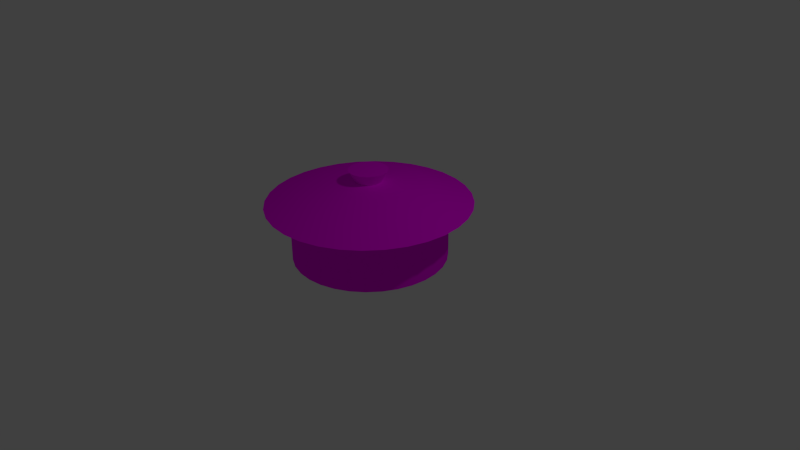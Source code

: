 # Source: ph-pot.blend  (saved by Blender 2.72.0; exported with 4.5.12 LTS)
import bpy
from mathutils import Matrix  # noqa: F401  (used for matrix-valued properties, if any)

bpy.ops.wm.read_factory_settings(use_empty=True)
scene = bpy.context.scene
scene.name = 'Scene'

# ---- collections
col_collection_1 = bpy.data.collections.new('Collection 1'); scene.collection.children.link(col_collection_1)

# ---- images (referenced by path relative to the original .blend; pixels are not part of the script)
import os
ASSET_DIR = os.environ.get("B2B_ASSET_DIR", "")  # directory of the original .blend (textures are referenced by path, not embedded)
HERE = os.path.dirname(os.path.abspath(__file__))  # packed textures are extracted next to this script under _unpacked/

def load_image(name, relpath, width, height, colorspace="sRGB"):
    """Load a texture the original file referenced (path relative to the .blend, or extracted next to this script)."""
    p = next((c for c in (os.path.join(HERE, relpath), os.path.join(ASSET_DIR, relpath)) if relpath and os.path.exists(c)), "")
    if p:
        img = bpy.data.images.load(p, check_existing=True)
        img.name = name
    else:  # same state as the original file: an image datablock whose file is absent (Cycles renders it pink)
        img = bpy.data.images.new(name, width, height)
        img.source = "FILE"
        img.filepath = "//" + (relpath or name)
    img.colorspace_settings.name = colorspace
    return img
img_aluminium_texture_01_jpg = load_image('aluminium_texture_01.jpg', 'aluminium_texture_01.jpg', 1024, 1024, 'sRGB')

# ---- materials (node trees are filled in below, after node groups)
mat_aluminium_material = bpy.data.materials.new('aluminium_material')
mat_aluminium_material.alpha_threshold = 0.0
mat_aluminium_material.roughness = 0.5

# ---- material node trees
mat_aluminium_material.use_nodes = True; mat_aluminium_material.node_tree.nodes.clear()
_N = mat_aluminium_material.node_tree.nodes; _L = mat_aluminium_material.node_tree.links
n0 = _N.new('ShaderNodeOutputMaterial'); n0.name = 'Material Output'; n0.location = (300, 300)
n1 = _N.new('ShaderNodeBsdfDiffuse'); n1.name = 'Diffuse BSDF'; n1.location = (10, 300)
n2 = _N.new('ShaderNodeTexImage'); n2.name = 'Image Texture'; n2.location = (-180, 300)
n2.width = 140
n2.image = img_aluminium_texture_01_jpg
_L.new(n1.outputs[0], n0.inputs[0])
_L.new(n2.outputs[0], n1.inputs[0])
n0.is_active_output = True

# ---- world
world_world = bpy.data.worlds.new('World'); scene.world = world_world
world_world.color = (0.05088, 0.05088, 0.05088)
world_world.use_sun_shadow = False
world_world.sun_shadow_jitter_overblur = 0.0
world_world.cycles.sampling_method = 'MANUAL'
world_world.cycles.sample_map_resolution = 256

# ---- cameras
cam_camera = bpy.data.cameras.new('Camera')
cam_camera.clip_end = 100.0
cam_camera.lens = 35.0
cam_camera.sensor_width = 32.0
cam_camera.sensor_height = 18.0
cam_camera.ortho_scale = 7.314
cam_camera.dof.focus_distance = 0.0

# ---- lights
light_lamp = bpy.data.lights.new('Lamp', 'POINT')
light_lamp.transmission_factor = 0.0
light_lamp.cutoff_distance = 30.0
light_lamp.energy = 100.0
light_lamp.shadow_buffer_clip_start = 1.001
light_lamp.shadow_soft_size = 0.1
light_lamp.shadow_maximum_resolution = 0.006
light_lamp.use_absolute_resolution = True
light_lamp.cycles.use_multiple_importance_sampling = False

# ---- meshes
me_circle_001 = bpy.data.meshes.new('Circle.001')
me_circle_001.from_pydata([(1.151e-07, -2.763e-07, 0.0), (1.151e-07, 1.0, 0.0), (-0.1951, 0.9808, 0.0), (-0.3827, 0.9239, 0.0), (-0.5556, 0.8315, 0.0), (-0.7071, 0.7071, 0.0), (-0.8315, 0.5556, 0.0), (-0.9239, 0.3827, 0.0), (-0.9808, 0.1951, 0.0), (-1.0, -2.009e-07, 0.0), (-0.9808, -0.1951, 0.0), (-0.9239, -0.3827, 0.0), (-0.8315, -0.5556, 0.0), (-0.7071, -0.7071, 0.0), (-0.5556, -0.8315, 0.0), (-0.3827, -0.9239, 0.0), (-0.1951, -0.9808, 0.0), (4.41e-07, -1.0, 0.0), (0.1951, -0.9808, 0.0), (0.3827, -0.9239, 0.0), (0.5556, -0.8315, 0.0), (0.7071, -0.7071, 0.0), (0.8315, -0.5556, 0.0), (0.9239, -0.3827, 0.0), (0.9808, -0.1951, 0.0), (1.0, 6.893e-07, 0.0), (0.9808, 0.1951, 0.0), (0.9239, 0.3827, 0.0), (0.8315, 0.5556, 0.0), (0.7071, 0.7071, 0.0), (0.5556, 0.8315, 0.0), (0.3827, 0.9239, 0.0), (0.1951, 0.9808, 0.0), (7.059e-08, -3.527e-08, 1.184), (1.151e-07, 1.0, 0.73), (-0.1951, 0.9808, 0.73), (-0.3827, 0.9239, 0.73), (-0.5556, 0.8315, 0.73), (-0.7071, 0.7071, 0.73), (-0.8315, 0.5556, 0.73), (-0.9239, 0.3827, 0.73), (-0.9808, 0.1951, 0.73), (-1.0, -2.009e-07, 0.73), (-0.9808, -0.1951, 0.73), (-0.9239, -0.3827, 0.73), (-0.8315, -0.5556, 0.73), (-0.7071, -0.7071, 0.73), (-0.5556, -0.8315, 0.73), (-0.3827, -0.9239, 0.73), (-0.1951, -0.9808, 0.73), (4.41e-07, -1.0, 0.73), (0.1951, -0.9808, 0.73), (0.3827, -0.9239, 0.73), (0.5556, -0.8315, 0.73), (0.7071, -0.7071, 0.73), (0.8315, -0.5556, 0.73), (0.9239, -0.3827, 0.73), (0.9808, -0.1951, 0.73), (1.0, 6.893e-07, 0.73), (0.9808, 0.1951, 0.73), (0.9239, 0.3827, 0.73), (0.8315, 0.5556, 0.73), (0.7071, 0.7071, 0.73), (0.5556, 0.8315, 0.73), (0.3827, 0.9239, 0.73), (0.1951, 0.9808, 0.73), (1.461e-07, 1.321, 0.73), (-0.2576, 1.295, 0.73), (-0.5054, 1.22, 0.73), (-0.7337, 1.098, 0.73), (-0.9338, 0.9338, 0.73), (-1.098, 0.7337, 0.73), (-1.22, 0.5054, 0.73), (-1.295, 0.2576, 0.73), (-1.321, -2.681e-07, 0.73), (-1.295, -0.2576, 0.73), (-1.22, -0.5054, 0.73), (-1.098, -0.7337, 0.73), (-0.9338, -0.9338, 0.73), (-0.7337, -1.098, 0.73), (-0.5054, -1.22, 0.73), (-0.2576, -1.295, 0.73), (5.764e-07, -1.321, 0.73), (0.2576, -1.295, 0.73), (0.5054, -1.22, 0.73), (0.7337, -1.098, 0.73), (0.9338, -0.9338, 0.73), (1.098, -0.7337, 0.73), (1.22, -0.5054, 0.73), (1.295, -0.2576, 0.73), (1.321, 9.073e-07, 0.73), (1.295, 0.2576, 0.73), (1.22, 0.5054, 0.73), (1.098, 0.7337, 0.73), (0.9338, 0.9338, 0.73), (0.7337, 1.098, 0.73), (0.5054, 1.22, 0.73), (0.2576, 1.295, 0.73), (1.114e-07, 0.802, 0.9077), (-0.1565, 0.7866, 0.9077), (-0.3069, 0.7409, 0.9077), (-0.4456, 0.6668, 0.9077), (-0.5671, 0.5671, 0.9077), (-0.6668, 0.4456, 0.9077), (-0.7409, 0.3069, 0.9077), (-0.7866, 0.1565, 0.9077), (-0.802, -1.586e-07, 0.9077), (-0.7866, -0.1565, 0.9077), (-0.7409, -0.3069, 0.9077), (-0.6668, -0.4456, 0.9077), (-0.5671, -0.5671, 0.9077), (-0.4456, -0.6668, 0.9077), (-0.3069, -0.7409, 0.9077), (-0.1565, -0.7866, 0.9077), (3.728e-07, -0.802, 0.9077), (0.1565, -0.7866, 0.9077), (0.3069, -0.7409, 0.9077), (0.4456, -0.6668, 0.9077), (0.5671, -0.5671, 0.9077), (0.6668, -0.4456, 0.9077), (0.7409, -0.3069, 0.9077), (0.7866, -0.1565, 0.9077), (0.802, 5.553e-07, 0.9077), (0.7866, 0.1565, 0.9077), (0.7409, 0.3069, 0.9077), (0.6668, 0.4456, 0.9077), (0.5671, 0.5671, 0.9077), (0.4456, 0.6668, 0.9077), (0.3069, 0.7409, 0.9077), (0.1565, 0.7866, 0.9077), (6.971e-08, 0.1674, 1.014), (-0.03267, 0.1642, 1.014), (-0.06408, 0.1547, 1.014), (-0.09303, 0.1392, 1.014), (-0.1184, 0.1184, 1.014), (-0.1392, 0.09303, 1.014), (-0.1547, 0.06408, 1.014), (-0.1642, 0.03267, 1.014), (-0.1674, -2.454e-08, 1.014), (-0.1642, -0.03267, 1.014), (-0.1547, -0.06408, 1.014), (-0.1392, -0.09303, 1.014), (-0.1184, -0.1184, 1.014), (-0.09303, -0.1392, 1.014), (-0.06408, -0.1547, 1.014), (-0.03267, -0.1642, 1.014), (1.243e-07, -0.1674, 1.014), (0.03267, -0.1642, 1.014), (0.06408, -0.1547, 1.014), (0.09303, -0.1392, 1.014), (0.1184, -0.1184, 1.014), (0.1392, -0.09303, 1.014), (0.1547, -0.06408, 1.014), (0.1642, -0.03267, 1.014), (0.1674, 1.245e-07, 1.014), (0.1642, 0.03267, 1.014), (0.1547, 0.06408, 1.014), (0.1392, 0.09303, 1.014), (0.1184, 0.1184, 1.014), (0.09303, 0.1392, 1.014), (0.06408, 0.1547, 1.014), (0.03267, 0.1642, 1.014), (2.028e-08, 0.2518, 1.163), (-0.04912, 0.2469, 1.163), (-0.09635, 0.2326, 1.163), (-0.1399, 0.2093, 1.163), (-0.178, 0.178, 1.163), (-0.2093, 0.1399, 1.163), (-0.2326, 0.09635, 1.163), (-0.2469, 0.04912, 1.163), (-0.2518, -5.272e-08, 1.163), (-0.2469, -0.04912, 1.163), (-0.2326, -0.09635, 1.163), (-0.2093, -0.1399, 1.163), (-0.178, -0.178, 1.163), (-0.1399, -0.2093, 1.163), (-0.09635, -0.2326, 1.163), (-0.04912, -0.2469, 1.163), (1.605e-07, -0.2518, 1.163), (0.04912, -0.2469, 1.163), (0.09635, -0.2326, 1.163), (0.1399, -0.2093, 1.163), (0.178, -0.178, 1.163), (0.2093, -0.1399, 1.163), (0.2326, -0.09635, 1.163), (0.2469, -0.04912, 1.163), (0.2518, 1.69e-07, 1.163), (0.2469, 0.04912, 1.163), (0.2326, 0.09635, 1.163), (0.2093, 0.1399, 1.163), (0.178, 0.178, 1.163), (0.1399, 0.2093, 1.163), (0.09635, 0.2326, 1.163), (0.04912, 0.2469, 1.163), (-0.1951, 0.9808, 0.0), (1.151e-07, 1.0, 0.0), (-0.3827, 0.9239, 0.0), (-0.5556, 0.8315, 0.0), (-0.7071, 0.7071, 0.0), (-0.8315, 0.5556, 0.0), (-0.9239, 0.3827, 0.0), (-0.9808, 0.1951, 0.0), (-1.0, -2.009e-07, 0.0), (-0.9808, -0.1951, 0.0), (-0.9239, -0.3827, 0.0), (-0.8315, -0.5556, 0.0), (-0.7071, -0.7071, 0.0), (-0.5556, -0.8315, 0.0), (-0.3827, -0.9239, 0.0), (-0.1951, -0.9808, 0.0), (4.41e-07, -1.0, 0.0), (0.1951, -0.9808, 0.0), (0.3827, -0.9239, 0.0), (0.5556, -0.8315, 0.0), (0.7071, -0.7071, 0.0), (0.8315, -0.5556, 0.0), (0.9239, -0.3827, 0.0), (0.9808, -0.1951, 0.0), (1.0, 6.893e-07, 0.0), (0.9808, 0.1951, 0.0), (0.9239, 0.3827, 0.0), (0.8315, 0.5556, 0.0), (0.7071, 0.7071, 0.0), (0.5556, 0.8315, 0.0), (0.3827, 0.9239, 0.0), (0.1951, 0.9808, 0.0), (-0.1951, 0.9808, 0.73), (1.151e-07, 1.0, 0.73), (-0.3827, 0.9239, 0.73), (-0.5556, 0.8315, 0.73), (-0.7071, 0.7071, 0.73), (-0.8315, 0.5556, 0.73), (-0.9239, 0.3827, 0.73), (-0.9808, 0.1951, 0.73), (-1.0, -2.009e-07, 0.73), (-0.9808, -0.1951, 0.73), (-0.9239, -0.3827, 0.73), (-0.8315, -0.5556, 0.73), (-0.7071, -0.7071, 0.73), (-0.5556, -0.8315, 0.73), (-0.3827, -0.9239, 0.73), (-0.1951, -0.9808, 0.73), (4.41e-07, -1.0, 0.73), (0.1951, -0.9808, 0.73), (0.3827, -0.9239, 0.73), (0.5556, -0.8315, 0.73), (0.7071, -0.7071, 0.73), (0.8315, -0.5556, 0.73), (0.9239, -0.3827, 0.73), (0.9808, -0.1951, 0.73), (1.0, 6.893e-07, 0.73), (0.9808, 0.1951, 0.73), (0.9239, 0.3827, 0.73), (0.8315, 0.5556, 0.73), (0.7071, 0.7071, 0.73), (0.5556, 0.8315, 0.73), (0.3827, 0.9239, 0.73), (0.1951, 0.9808, 0.73), (-0.2576, 1.295, 0.73), (1.461e-07, 1.321, 0.73), (-0.5054, 1.22, 0.73), (-0.7337, 1.098, 0.73), (-0.9338, 0.9338, 0.73), (-1.098, 0.7337, 0.73), (-1.22, 0.5054, 0.73), (-1.295, 0.2576, 0.73), (-1.321, -2.681e-07, 0.73), (-1.295, -0.2576, 0.73), (-1.22, -0.5054, 0.73), (-1.098, -0.7337, 0.73), (-0.9338, -0.9338, 0.73), (-0.7337, -1.098, 0.73), (-0.5054, -1.22, 0.73), (-0.2576, -1.295, 0.73), (5.764e-07, -1.321, 0.73), (0.2576, -1.295, 0.73), (0.5054, -1.22, 0.73), (0.7337, -1.098, 0.73), (0.9338, -0.9338, 0.73), (1.098, -0.7337, 0.73), (1.22, -0.5054, 0.73), (1.295, -0.2576, 0.73), (1.321, 9.073e-07, 0.73), (1.295, 0.2576, 0.73), (1.22, 0.5054, 0.73), (1.098, 0.7337, 0.73), (0.9338, 0.9338, 0.73), (0.7337, 1.098, 0.73), (0.5054, 1.22, 0.73), (0.2576, 1.295, 0.73), (-0.03267, 0.1642, 1.014), (6.971e-08, 0.1674, 1.014), (-0.06408, 0.1547, 1.014), (-0.09303, 0.1392, 1.014), (-0.1184, 0.1184, 1.014), (-0.1392, 0.09303, 1.014), (-0.1547, 0.06408, 1.014), (-0.1642, 0.03267, 1.014), (-0.1674, -2.454e-08, 1.014), (-0.1642, -0.03267, 1.014), (-0.1547, -0.06408, 1.014), (-0.1392, -0.09303, 1.014), (-0.1184, -0.1184, 1.014), (-0.09303, -0.1392, 1.014), (-0.06408, -0.1547, 1.014), (-0.03267, -0.1642, 1.014), (1.243e-07, -0.1674, 1.014), (0.03267, -0.1642, 1.014), (0.06408, -0.1547, 1.014), (0.09303, -0.1392, 1.014), (0.1184, -0.1184, 1.014), (0.1392, -0.09303, 1.014), (0.1547, -0.06408, 1.014), (0.1642, -0.03267, 1.014), (0.1674, 1.245e-07, 1.014), (0.1642, 0.03267, 1.014), (0.1547, 0.06408, 1.014), (0.1392, 0.09303, 1.014), (0.1184, 0.1184, 1.014), (0.09303, 0.1392, 1.014), (0.06408, 0.1547, 1.014), (0.03267, 0.1642, 1.014), (-0.04912, 0.2469, 1.163), (2.028e-08, 0.2518, 1.163), (-0.09635, 0.2326, 1.163), (-0.1399, 0.2093, 1.163), (-0.178, 0.178, 1.163), (-0.2093, 0.1399, 1.163), (-0.2326, 0.09635, 1.163), (-0.2469, 0.04912, 1.163), (-0.2518, -5.272e-08, 1.163), (-0.2469, -0.04912, 1.163), (-0.2326, -0.09635, 1.163), (-0.2093, -0.1399, 1.163), (-0.178, -0.178, 1.163), (-0.1399, -0.2093, 1.163), (-0.09635, -0.2326, 1.163), (-0.04912, -0.2469, 1.163), (1.605e-07, -0.2518, 1.163), (0.04912, -0.2469, 1.163), (0.09635, -0.2326, 1.163), (0.1399, -0.2093, 1.163), (0.178, -0.178, 1.163), (0.2093, -0.1399, 1.163), (0.2326, -0.09635, 1.163), (0.2469, -0.04912, 1.163), (0.2518, 1.69e-07, 1.163), (0.2469, 0.04912, 1.163), (0.2326, 0.09635, 1.163), (0.2093, 0.1399, 1.163), (0.178, 0.178, 1.163), (0.1399, 0.2093, 1.163), (0.09635, 0.2326, 1.163), (0.04912, 0.2469, 1.163)], [], [(0, 2, 1), (0, 3, 2), (0, 4, 3), (0, 5, 4), (0, 6, 5), (0, 7, 6), (0, 8, 7), (0, 9, 8), (0, 10, 9), (0, 11, 10), (0, 12, 11), (0, 13, 12), (0, 14, 13), (0, 15, 14), (0, 16, 15), (0, 17, 16), (0, 18, 17), (0, 19, 18), (0, 20, 19), (0, 21, 20), (0, 22, 21), (0, 23, 22), (0, 24, 23), (0, 25, 24), (0, 26, 25), (0, 27, 26), (0, 28, 27), (0, 29, 28), (0, 30, 29), (0, 31, 30), (0, 32, 31), (0, 1, 32), (49, 50, 82, 81), (38, 39, 71, 70), (60, 61, 93, 92), (39, 40, 72, 71), (34, 35, 67, 66), (50, 51, 83, 82), (61, 62, 94, 93), (40, 41, 73, 72), (51, 52, 84, 83), (62, 63, 95, 94), (41, 42, 74, 73), (52, 53, 85, 84), (63, 64, 96, 95), (42, 43, 75, 74), (53, 54, 86, 85), (64, 65, 97, 96), (43, 44, 76, 75), (54, 55, 87, 86), (65, 34, 66, 97), (44, 45, 77, 76), (55, 56, 88, 87), (45, 46, 78, 77), (56, 57, 89, 88), (46, 47, 79, 78), (35, 36, 68, 67), (57, 58, 90, 89), (47, 48, 80, 79), (36, 37, 69, 68), (58, 59, 91, 90), (48, 49, 81, 80), (37, 38, 70, 69), (59, 60, 92, 91), (218, 219, 251, 250), (196, 197, 229, 228), (207, 208, 240, 239), (217, 218, 250, 249), (194, 196, 228, 226), (206, 207, 239, 238), (216, 217, 249, 248), (205, 206, 238, 237), (215, 216, 248, 247), (204, 205, 237, 236), (225, 195, 227, 257), (214, 215, 247, 246), (203, 204, 236, 235), (224, 225, 257, 256), (213, 214, 246, 245), (202, 203, 235, 234), (223, 224, 256, 255), (212, 213, 245, 244), (201, 202, 234, 233), (222, 223, 255, 254), (211, 212, 244, 243), (200, 201, 233, 232), (221, 222, 254, 253), (210, 211, 243, 242), (195, 194, 226, 227), (199, 200, 232, 231), (220, 221, 253, 252), (198, 199, 231, 230), (209, 210, 242, 241), (219, 220, 252, 251), (197, 198, 230, 229), (208, 209, 241, 240), (269, 270, 110, 109), (280, 281, 121, 120), (270, 271, 111, 110), (258, 260, 100, 99), (281, 282, 122, 121), (271, 272, 112, 111), (260, 261, 101, 100), (282, 283, 123, 122), (272, 273, 113, 112), (261, 262, 102, 101), (283, 284, 124, 123), (273, 274, 114, 113), (262, 263, 103, 102), (284, 285, 125, 124), (263, 264, 104, 103), (259, 258, 99, 98), (274, 275, 115, 114), (285, 286, 126, 125), (264, 265, 105, 104), (275, 276, 116, 115), (286, 287, 127, 126), (265, 266, 106, 105), (276, 277, 117, 116), (287, 288, 128, 127), (266, 267, 107, 106), (277, 278, 118, 117), (288, 289, 129, 128), (267, 268, 108, 107), (278, 279, 119, 118), (289, 259, 98, 129), (268, 269, 109, 108), (279, 280, 120, 119), (110, 111, 143, 142), (99, 100, 132, 131), (121, 122, 154, 153), (111, 112, 144, 143), (100, 101, 133, 132), (122, 123, 155, 154), (112, 113, 145, 144), (101, 102, 134, 133), (123, 124, 156, 155), (113, 114, 146, 145), (102, 103, 135, 134), (124, 125, 157, 156), (103, 104, 136, 135), (98, 99, 131, 130), (114, 115, 147, 146), (125, 126, 158, 157), (104, 105, 137, 136), (115, 116, 148, 147), (126, 127, 159, 158), (105, 106, 138, 137), (116, 117, 149, 148), (127, 128, 160, 159), (106, 107, 139, 138), (117, 118, 150, 149), (128, 129, 161, 160), (107, 108, 140, 139), (118, 119, 151, 150), (129, 98, 130, 161), (108, 109, 141, 140), (119, 120, 152, 151), (109, 110, 142, 141), (120, 121, 153, 152), (303, 304, 176, 175), (292, 293, 165, 164), (314, 315, 187, 186), (304, 305, 177, 176), (293, 294, 166, 165), (315, 316, 188, 187), (305, 306, 178, 177), (294, 295, 167, 166), (316, 317, 189, 188), (295, 296, 168, 167), (291, 290, 163, 162), (306, 307, 179, 178), (317, 318, 190, 189), (296, 297, 169, 168), (307, 308, 180, 179), (318, 319, 191, 190), (297, 298, 170, 169), (308, 309, 181, 180), (319, 320, 192, 191), (298, 299, 171, 170), (309, 310, 182, 181), (320, 321, 193, 192), (299, 300, 172, 171), (310, 311, 183, 182), (321, 291, 162, 193), (300, 301, 173, 172), (311, 312, 184, 183), (301, 302, 174, 173), (312, 313, 185, 184), (302, 303, 175, 174), (290, 292, 164, 163), (313, 314, 186, 185), (33, 323, 322), (33, 322, 324), (33, 324, 325), (33, 325, 326), (33, 326, 327), (33, 327, 328), (33, 328, 329), (33, 329, 330), (33, 330, 331), (33, 331, 332), (33, 332, 333), (33, 333, 334), (33, 334, 335), (33, 335, 336), (33, 336, 337), (33, 337, 338), (33, 338, 339), (33, 339, 340), (33, 340, 341), (33, 341, 342), (33, 342, 343), (33, 343, 344), (33, 344, 345), (33, 345, 346), (33, 346, 347), (33, 347, 348), (33, 348, 349), (33, 349, 350), (33, 350, 351), (33, 351, 352), (33, 352, 353), (33, 353, 323)])
me_circle_001.polygons.foreach_set('use_smooth', [True] * 224)
_uv = me_circle_001.uv_layers.new(name='UVMap')
_uv.uv.foreach_set('vector', [0.7127, 0.1717, 0.7296, 0.0001992, 0.7627, 0.006789, 0.7127, 0.1717, 0.6958, 0.0001992, 0.7296, 0.0001992, 0.7127, 0.1717, 0.6627, 0.00679, 0.6958, 0.0001992, 0.7127, 0.1717, 0.6314, 0.01972, 0.6627, 0.00679, 0.7127, 0.1717, 0.6034, 0.03848, 0.6314, 0.01972, 0.7127, 0.1717, 0.5795, 0.06237, 0.6034, 0.03848, 0.7127, 0.1717, 0.5607, 0.09046, 0.5795, 0.06237, 0.7127, 0.1717, 0.5478, 0.1217, 0.5607, 0.09046, 0.7127, 0.1717, 0.5412, 0.1548, 0.5478, 0.1217, 0.7127, 0.1717, 0.5412, 0.1886, 0.5412, 0.1548, 0.7127, 0.1717, 0.5478, 0.2217, 0.5412, 0.1886, 0.7127, 0.1717, 0.5607, 0.2529, 0.5478, 0.2217, 0.7127, 0.1717, 0.5795, 0.281, 0.5607, 0.2529, 0.7127, 0.1717, 0.6034, 0.3049, 0.5795, 0.281, 0.7127, 0.1717, 0.6314, 0.3237, 0.6034, 0.3049, 0.7127, 0.1717, 0.6627, 0.3366, 0.6314, 0.3237, 0.7127, 0.1717, 0.6958, 0.3432, 0.6627, 0.3366, 0.7127, 0.1717, 0.7296, 0.3432, 0.6958, 0.3432, 0.7127, 0.1717, 0.7627, 0.3366, 0.7296, 0.3432, 0.7127, 0.1717, 0.7939, 0.3237, 0.7627, 0.3366, 0.7127, 0.1717, 0.822, 0.3049, 0.7939, 0.3237, 0.7127, 0.1717, 0.8459, 0.281, 0.822, 0.3049, 0.7127, 0.1717, 0.8646, 0.2529, 0.8459, 0.281, 0.7127, 0.1717, 0.8776, 0.2217, 0.8646, 0.2529, 0.7127, 0.1717, 0.8842, 0.1886, 0.8776, 0.2217, 0.7127, 0.1717, 0.8842, 0.1548, 0.8842, 0.1886, 0.7127, 0.1717, 0.8776, 0.1217, 0.8842, 0.1548, 0.7127, 0.1717, 0.8646, 0.09046, 0.8776, 0.1217, 0.7127, 0.1717, 0.8459, 0.06237, 0.8646, 0.09046, 0.7127, 0.1717, 0.822, 0.03848, 0.8459, 0.06237, 0.7127, 0.1717, 0.7939, 0.01972, 0.822, 0.03848, 0.7127, 0.1717, 0.7627, 0.006789, 0.7939, 0.01972, 0.5562, 0.8735, 0.5801, 0.8974, 0.5451, 0.9401, 0.5135, 0.9085, 0.6725, 0.5927, 0.6394, 0.5993, 0.6234, 0.5464, 0.6671, 0.5377, 0.8543, 0.8142, 0.8609, 0.7811, 0.9159, 0.7865, 0.9072, 0.8302, 0.6394, 0.5993, 0.6082, 0.6122, 0.5822, 0.5635, 0.6234, 0.5464, 0.7987, 0.631, 0.7707, 0.6122, 0.7967, 0.5635, 0.8338, 0.5883, 0.5801, 0.8974, 0.6082, 0.9161, 0.5822, 0.9649, 0.5451, 0.9401, 0.8609, 0.7811, 0.8609, 0.7473, 0.9159, 0.7419, 0.9159, 0.7865, 0.6082, 0.6122, 0.5801, 0.631, 0.5451, 0.5883, 0.5822, 0.5635, 0.6082, 0.9161, 0.6394, 0.9291, 0.6234, 0.9819, 0.5822, 0.9649, 0.8609, 0.7473, 0.8543, 0.7141, 0.9072, 0.6981, 0.9159, 0.7419, 0.5801, 0.631, 0.5562, 0.6548, 0.5135, 0.6198, 0.5451, 0.5883, 0.6394, 0.9291, 0.6725, 0.9357, 0.6671, 0.9906, 0.6234, 0.9819, 0.8543, 0.7141, 0.8414, 0.6829, 0.8901, 0.6569, 0.9072, 0.6981, 0.5562, 0.6548, 0.5375, 0.6829, 0.4887, 0.6569, 0.5135, 0.6198, 0.6725, 0.9357, 0.7063, 0.9357, 0.7117, 0.9906, 0.6671, 0.9906, 0.8414, 0.6829, 0.8226, 0.6548, 0.8653, 0.6198, 0.8901, 0.6569, 0.5375, 0.6829, 0.5245, 0.7141, 0.4717, 0.6981, 0.4887, 0.6569, 0.7063, 0.9357, 0.7394, 0.9291, 0.7555, 0.9819, 0.7117, 0.9906, 0.8226, 0.6548, 0.7987, 0.631, 0.8338, 0.5883, 0.8653, 0.6198, 0.5245, 0.7141, 0.5179, 0.7473, 0.463, 0.7419, 0.4717, 0.6981, 0.7394, 0.9291, 0.7707, 0.9161, 0.7967, 0.9649, 0.7555, 0.9819, 0.5179, 0.7473, 0.5179, 0.7811, 0.463, 0.7865, 0.463, 0.7419, 0.7707, 0.9161, 0.7987, 0.8974, 0.8338, 0.9401, 0.7967, 0.9649, 0.5179, 0.7811, 0.5245, 0.8142, 0.4717, 0.8302, 0.463, 0.7865, 0.7707, 0.6122, 0.7395, 0.5993, 0.7555, 0.5464, 0.7967, 0.5635, 0.7987, 0.8974, 0.8226, 0.8735, 0.8653, 0.9085, 0.8338, 0.9401, 0.5245, 0.8142, 0.5375, 0.8454, 0.4887, 0.8714, 0.4717, 0.8302, 0.7395, 0.5993, 0.7063, 0.5927, 0.7117, 0.5377, 0.7555, 0.5464, 0.8226, 0.8735, 0.8414, 0.8454, 0.8901, 0.8714, 0.8653, 0.9085, 0.5375, 0.8454, 0.5562, 0.8735, 0.5135, 0.9085, 0.4887, 0.8714, 0.7063, 0.5927, 0.6725, 0.5927, 0.6671, 0.5377, 0.7117, 0.5377, 0.8414, 0.8454, 0.8543, 0.8142, 0.9072, 0.8302, 0.8901, 0.8714, 0.5091, 0.3985, 0.4793, 0.4422, 0.3681, 0.3517, 0.3822, 0.3315, 0.06211, 0.4416, 0.03224, 0.3981, 0.1572, 0.3282, 0.1709, 0.3487, 0.2435, 0.0001992, 0.297, 0.0001992, 0.2844, 0.1447, 0.2593, 0.1444, 0.5298, 0.3497, 0.5091, 0.3985, 0.3822, 0.3315, 0.392, 0.3089, 0.09983, 0.4784, 0.06211, 0.4416, 0.1709, 0.3487, 0.1883, 0.366, 0.1911, 0.01064, 0.2435, 0.0001992, 0.2593, 0.1444, 0.2347, 0.1489, 0.5405, 0.2977, 0.5298, 0.3497, 0.392, 0.3089, 0.3972, 0.2847, 0.1418, 0.03112, 0.1911, 0.01064, 0.2347, 0.1489, 0.2115, 0.1581, 0.5408, 0.2445, 0.5405, 0.2977, 0.3972, 0.2847, 0.3975, 0.26, 0.09746, 0.06085, 0.1418, 0.03112, 0.2115, 0.1581, 0.1905, 0.1717, 0.1926, 0.5268, 0.1439, 0.5071, 0.209, 0.3796, 0.2321, 0.3888, 0.5306, 0.1923, 0.5408, 0.2445, 0.3975, 0.26, 0.3929, 0.2356, 0.05983, 0.09865, 0.09746, 0.06085, 0.1905, 0.1717, 0.1726, 0.189, 0.2441, 0.537, 0.1926, 0.5268, 0.2321, 0.3888, 0.2568, 0.3932, 0.5104, 0.143, 0.5306, 0.1923, 0.3929, 0.2356, 0.3836, 0.2125, 0.03038, 0.1431, 0.05983, 0.09865, 0.1726, 0.189, 0.1585, 0.2095, 0.2966, 0.5373, 0.2441, 0.537, 0.2568, 0.3932, 0.2818, 0.3943, 0.4808, 0.0986, 0.5104, 0.143, 0.3836, 0.2125, 0.37, 0.1917, 0.01024, 0.1923, 0.03038, 0.1431, 0.1585, 0.2095, 0.1487, 0.2323, 0.3483, 0.5276, 0.2966, 0.5373, 0.2818, 0.3943, 0.3063, 0.3904, 0.4431, 0.06082, 0.4808, 0.0986, 0.37, 0.1917, 0.3525, 0.1738, 0.0001992, 0.2445, 0.01024, 0.1923, 0.1487, 0.2323, 0.1436, 0.2565, 0.3973, 0.508, 0.3483, 0.5276, 0.3063, 0.3904, 0.3294, 0.3818, 0.3987, 0.03111, 0.4431, 0.06082, 0.3525, 0.1738, 0.3319, 0.1597, 0.1439, 0.5071, 0.09983, 0.4784, 0.1883, 0.366, 0.209, 0.3796, 0.0006211, 0.2976, 0.0001992, 0.2445, 0.1436, 0.2565, 0.1433, 0.2812, 0.4415, 0.4792, 0.3973, 0.508, 0.3294, 0.3818, 0.3503, 0.3687, 0.01146, 0.3494, 0.0006211, 0.2976, 0.1433, 0.2812, 0.1479, 0.3054, 0.3494, 0.01064, 0.3987, 0.03111, 0.3319, 0.1597, 0.3089, 0.1499, 0.4793, 0.4422, 0.4415, 0.4792, 0.3503, 0.3687, 0.3681, 0.3517, 0.03224, 0.3981, 0.01146, 0.3494, 0.1479, 0.3054, 0.1572, 0.3282, 0.297, 0.0001992, 0.3494, 0.01064, 0.3089, 0.1499, 0.2844, 0.1447, 0.02659, 0.6592, 0.0519, 0.6214, 0.1255, 0.6819, 0.1106, 0.7042, 0.4362, 0.6593, 0.4537, 0.7013, 0.3625, 0.729, 0.3522, 0.7042, 0.0519, 0.6214, 0.0841, 0.5892, 0.1445, 0.6629, 0.1255, 0.6819, 0.2086, 0.9998, 0.164, 0.9909, 0.1916, 0.8998, 0.218, 0.905, 0.4537, 0.7013, 0.4626, 0.746, 0.3677, 0.7553, 0.3625, 0.729, 0.0841, 0.5892, 0.122, 0.564, 0.1668, 0.648, 0.1445, 0.6629, 0.164, 0.9909, 0.1219, 0.9735, 0.1668, 0.8895, 0.1916, 0.8998, 0.4626, 0.746, 0.4625, 0.7915, 0.3677, 0.7822, 0.3677, 0.7553, 0.122, 0.564, 0.164, 0.5466, 0.1916, 0.6377, 0.1668, 0.648, 0.1219, 0.9735, 0.08407, 0.9482, 0.1445, 0.8746, 0.1668, 0.8895, 0.4625, 0.7915, 0.4536, 0.8362, 0.3625, 0.8085, 0.3677, 0.7822, 0.164, 0.5466, 0.2086, 0.5377, 0.2179, 0.6325, 0.1916, 0.6377, 0.08407, 0.9482, 0.05187, 0.9161, 0.1255, 0.8556, 0.1445, 0.8746, 0.4536, 0.8362, 0.4362, 0.8783, 0.3522, 0.8333, 0.3625, 0.8085, 0.05187, 0.9161, 0.02655, 0.8782, 0.1106, 0.8333, 0.1255, 0.8556, 0.2541, 0.9998, 0.2086, 0.9998, 0.218, 0.905, 0.2448, 0.905, 0.2086, 0.5377, 0.2542, 0.5377, 0.2448, 0.6325, 0.2179, 0.6325, 0.4362, 0.8783, 0.4109, 0.9161, 0.3373, 0.8556, 0.3522, 0.8333, 0.02655, 0.8782, 0.009104, 0.8362, 0.1003, 0.8085, 0.1106, 0.8333, 0.2542, 0.5377, 0.2988, 0.5466, 0.2711, 0.6377, 0.2448, 0.6325, 0.4109, 0.9161, 0.3787, 0.9483, 0.3183, 0.8746, 0.3373, 0.8556, 0.009104, 0.8362, 0.0001992, 0.7915, 0.09507, 0.7822, 0.1003, 0.8085, 0.2988, 0.5466, 0.3408, 0.564, 0.2959, 0.648, 0.2711, 0.6377, 0.3787, 0.9483, 0.3408, 0.9735, 0.296, 0.8895, 0.3183, 0.8746, 0.0001992, 0.7915, 0.000224, 0.7459, 0.09507, 0.7553, 0.09507, 0.7822, 0.3408, 0.564, 0.3787, 0.5892, 0.3183, 0.6629, 0.2959, 0.648, 0.3408, 0.9735, 0.2988, 0.9909, 0.2712, 0.8998, 0.296, 0.8895, 0.000224, 0.7459, 0.009136, 0.7013, 0.1003, 0.729, 0.09507, 0.7553, 0.3787, 0.5892, 0.4109, 0.6214, 0.3372, 0.6819, 0.3183, 0.6629, 0.2988, 0.9909, 0.2541, 0.9998, 0.2448, 0.905, 0.2712, 0.8998, 0.009136, 0.7013, 0.02659, 0.6592, 0.1106, 0.7042, 0.1003, 0.729, 0.4109, 0.6214, 0.4362, 0.6593, 0.3522, 0.7042, 0.3372, 0.6819, 0.1255, 0.6819, 0.1445, 0.6629, 0.2138, 0.7473, 0.21, 0.7512, 0.218, 0.905, 0.1916, 0.8998, 0.2233, 0.7952, 0.2286, 0.7963, 0.3625, 0.729, 0.3677, 0.7553, 0.259, 0.7661, 0.2579, 0.7608, 0.1445, 0.6629, 0.1668, 0.648, 0.2183, 0.7443, 0.2138, 0.7473, 0.1916, 0.8998, 0.1668, 0.8895, 0.2183, 0.7931, 0.2233, 0.7952, 0.3677, 0.7553, 0.3677, 0.7822, 0.259, 0.7715, 0.259, 0.7661, 0.1668, 0.648, 0.1916, 0.6377, 0.2234, 0.7423, 0.2183, 0.7443, 0.1668, 0.8895, 0.1445, 0.8746, 0.2138, 0.7901, 0.2183, 0.7931, 0.3677, 0.7822, 0.3625, 0.8085, 0.2579, 0.7768, 0.259, 0.7715, 0.1916, 0.6377, 0.2179, 0.6325, 0.2287, 0.7412, 0.2234, 0.7423, 0.1445, 0.8746, 0.1255, 0.8556, 0.2099, 0.7862, 0.2138, 0.7901, 0.3625, 0.8085, 0.3522, 0.8333, 0.2558, 0.7818, 0.2579, 0.7768, 0.1255, 0.8556, 0.1106, 0.8333, 0.2069, 0.7817, 0.2099, 0.7862, 0.2448, 0.905, 0.218, 0.905, 0.2286, 0.7963, 0.2341, 0.7963, 0.2179, 0.6325, 0.2448, 0.6325, 0.2342, 0.7412, 0.2287, 0.7412, 0.3522, 0.8333, 0.3373, 0.8556, 0.2528, 0.7863, 0.2558, 0.7818, 0.1106, 0.8333, 0.1003, 0.8085, 0.2048, 0.7767, 0.2069, 0.7817, 0.2448, 0.6325, 0.2711, 0.6377, 0.2395, 0.7423, 0.2342, 0.7412, 0.3373, 0.8556, 0.3183, 0.8746, 0.2489, 0.7902, 0.2528, 0.7863, 0.1003, 0.8085, 0.09507, 0.7822, 0.2038, 0.7714, 0.2048, 0.7767, 0.2711, 0.6377, 0.2959, 0.648, 0.2445, 0.7444, 0.2395, 0.7423, 0.3183, 0.8746, 0.296, 0.8895, 0.2444, 0.7932, 0.2489, 0.7902, 0.09507, 0.7822, 0.09507, 0.7553, 0.2038, 0.766, 0.2038, 0.7714, 0.2959, 0.648, 0.3183, 0.6629, 0.249, 0.7474, 0.2445, 0.7444, 0.296, 0.8895, 0.2712, 0.8998, 0.2394, 0.7952, 0.2444, 0.7932, 0.09507, 0.7553, 0.1003, 0.729, 0.2049, 0.7607, 0.2038, 0.766, 0.3183, 0.6629, 0.3372, 0.6819, 0.2529, 0.7512, 0.249, 0.7474, 0.2712, 0.8998, 0.2448, 0.905, 0.2341, 0.7963, 0.2394, 0.7952, 0.1003, 0.729, 0.1106, 0.7042, 0.2069, 0.7557, 0.2049, 0.7607, 0.3372, 0.6819, 0.3522, 0.7042, 0.2559, 0.7557, 0.2529, 0.7512, 0.1106, 0.7042, 0.1255, 0.6819, 0.21, 0.7512, 0.2069, 0.7557, 0.3522, 0.7042, 0.3625, 0.729, 0.2579, 0.7608, 0.2559, 0.7557, 0.584, 0.3759, 0.58, 0.3786, 0.5607, 0.3559, 0.5696, 0.3499, 0.6197, 0.4006, 0.6198, 0.3957, 0.6496, 0.3925, 0.6496, 0.4032, 0.5833, 0.4196, 0.5877, 0.4215, 0.5793, 0.4501, 0.5695, 0.446, 0.58, 0.3786, 0.5766, 0.382, 0.5533, 0.3634, 0.5607, 0.3559, 0.6198, 0.3957, 0.6189, 0.391, 0.6475, 0.382, 0.6496, 0.3925, 0.5877, 0.4215, 0.5924, 0.4225, 0.5898, 0.4522, 0.5793, 0.4501, 0.5766, 0.382, 0.5739, 0.386, 0.5474, 0.3723, 0.5533, 0.3634, 0.6189, 0.391, 0.6171, 0.3865, 0.6434, 0.3721, 0.6475, 0.382, 0.5924, 0.4225, 0.5973, 0.4225, 0.6005, 0.4522, 0.5898, 0.4522, 0.6171, 0.3865, 0.6145, 0.3824, 0.6374, 0.3632, 0.6434, 0.3721, 0.6168, 0.4098, 0.6187, 0.4054, 0.6475, 0.4137, 0.6434, 0.4236, 0.5739, 0.386, 0.572, 0.3905, 0.5433, 0.3821, 0.5474, 0.3723, 0.5973, 0.4225, 0.602, 0.4216, 0.611, 0.4502, 0.6005, 0.4522, 0.6145, 0.3824, 0.6111, 0.3789, 0.6298, 0.3556, 0.6374, 0.3632, 0.572, 0.3905, 0.571, 0.3952, 0.5412, 0.3926, 0.5433, 0.3821, 0.602, 0.4216, 0.6065, 0.4198, 0.6209, 0.4461, 0.611, 0.4502, 0.6111, 0.3789, 0.6072, 0.3762, 0.6209, 0.3497, 0.6298, 0.3556, 0.571, 0.3952, 0.5708, 0.4001, 0.5412, 0.4032, 0.5412, 0.3926, 0.6065, 0.4198, 0.6106, 0.4172, 0.6298, 0.4401, 0.6209, 0.4461, 0.6072, 0.3762, 0.6027, 0.3743, 0.611, 0.3456, 0.6209, 0.3497, 0.5708, 0.4001, 0.5717, 0.4048, 0.5432, 0.4137, 0.5412, 0.4032, 0.6106, 0.4172, 0.6141, 0.4138, 0.6374, 0.4326, 0.6298, 0.4401, 0.6027, 0.3743, 0.598, 0.3733, 0.6005, 0.3436, 0.611, 0.3456, 0.5717, 0.4048, 0.5734, 0.4093, 0.5472, 0.4235, 0.5432, 0.4137, 0.6141, 0.4138, 0.6168, 0.4098, 0.6434, 0.4236, 0.6374, 0.4326, 0.598, 0.3733, 0.5932, 0.3732, 0.5898, 0.3436, 0.6005, 0.3436, 0.5734, 0.4093, 0.576, 0.4134, 0.5531, 0.4324, 0.5472, 0.4235, 0.5932, 0.3732, 0.5885, 0.3741, 0.5794, 0.3458, 0.5898, 0.3436, 0.576, 0.4134, 0.5793, 0.4168, 0.5606, 0.44, 0.5531, 0.4324, 0.5885, 0.3741, 0.584, 0.3759, 0.5696, 0.3499, 0.5794, 0.3458, 0.6187, 0.4054, 0.6197, 0.4006, 0.6496, 0.4032, 0.6475, 0.4137, 0.5793, 0.4168, 0.5833, 0.4196, 0.5695, 0.446, 0.5606, 0.44, 0.6932, 0.3868, 0.7268, 0.3593, 0.7316, 0.3663, 0.6932, 0.3868, 0.7316, 0.3663, 0.7348, 0.3742, 0.6932, 0.3868, 0.7348, 0.3742, 0.7365, 0.3826, 0.6932, 0.3868, 0.7365, 0.3826, 0.7365, 0.3911, 0.6932, 0.3868, 0.7365, 0.3911, 0.7348, 0.3994, 0.6932, 0.3868, 0.7348, 0.3994, 0.7316, 0.4073, 0.6932, 0.3868, 0.7316, 0.4073, 0.7268, 0.4144, 0.6932, 0.3868, 0.7268, 0.4144, 0.7208, 0.4204, 0.6932, 0.3868, 0.7208, 0.4204, 0.7137, 0.4252, 0.6932, 0.3868, 0.7137, 0.4252, 0.7059, 0.4284, 0.6932, 0.3868, 0.7059, 0.4284, 0.6975, 0.4301, 0.6932, 0.3868, 0.6975, 0.4301, 0.689, 0.4301, 0.6932, 0.3868, 0.689, 0.4301, 0.6806, 0.4284, 0.6932, 0.3868, 0.6806, 0.4284, 0.6727, 0.4252, 0.6932, 0.3868, 0.6727, 0.4252, 0.6657, 0.4204, 0.6932, 0.3868, 0.6657, 0.4204, 0.6596, 0.4144, 0.6932, 0.3868, 0.6596, 0.4144, 0.6549, 0.4073, 0.6932, 0.3868, 0.6549, 0.4073, 0.6516, 0.3994, 0.6932, 0.3868, 0.6516, 0.3994, 0.65, 0.3911, 0.6932, 0.3868, 0.65, 0.3911, 0.65, 0.3826, 0.6932, 0.3868, 0.65, 0.3826, 0.6516, 0.3742, 0.6932, 0.3868, 0.6516, 0.3742, 0.6549, 0.3663, 0.6932, 0.3868, 0.6549, 0.3663, 0.6596, 0.3593, 0.6932, 0.3868, 0.6596, 0.3593, 0.6657, 0.3532, 0.6932, 0.3868, 0.6657, 0.3532, 0.6727, 0.3485, 0.6932, 0.3868, 0.6727, 0.3485, 0.6806, 0.3452, 0.6932, 0.3868, 0.6806, 0.3452, 0.689, 0.3436, 0.6932, 0.3868, 0.689, 0.3436, 0.6975, 0.3436, 0.6932, 0.3868, 0.6975, 0.3436, 0.7059, 0.3452, 0.6932, 0.3868, 0.7059, 0.3452, 0.7137, 0.3485, 0.6932, 0.3868, 0.7137, 0.3485, 0.7208, 0.3532, 0.6932, 0.3868, 0.7208, 0.3532, 0.7268, 0.3593])
me_circle_001.materials.append(mat_aluminium_material)
me_circle_001.use_remesh_preserve_volume = False
me_circle_001.use_remesh_preserve_attributes = False
me_circle_001.use_mirror_vertex_groups = False
me_circle_001.update()

# ---- objects
ob_circle = bpy.data.objects.new('Circle', me_circle_001)
ob_lamp = bpy.data.objects.new('Lamp', light_lamp)
ob_camera = bpy.data.objects.new('Camera', cam_camera)

# ---- transforms, parenting, visibility, modifiers, constraints
ob_circle.location = (-0.05932, 0.0, 0.0)
ob_circle.lineart.crease_threshold = 0.0
ob_lamp.location = (4.076, 1.005, 5.904)
ob_lamp.rotation_euler = (0.6503, 0.05522, 1.866)
ob_lamp.lock_rotations_4d = False
ob_lamp.empty_display_type = 'ARROWS'
ob_lamp.color = (0.0, 0.0, 0.0, 0.0)
ob_lamp.lineart.crease_threshold = 0.0
ob_camera.location = (7.481, -6.508, 5.344)
ob_camera.rotation_euler = (1.109, 0.01082, 0.8149)
ob_camera.lock_rotations_4d = False
ob_camera.empty_display_type = 'ARROWS'
ob_camera.color = (0.0, 0.0, 0.0, 0.0)
ob_camera.display_type = 'WIRE'
ob_camera.lineart.crease_threshold = 0.0

# ---- collection membership
col_collection_1.objects.link(ob_circle)
col_collection_1.objects.link(ob_lamp)
col_collection_1.objects.link(ob_camera)

# ---- scene / render settings (as saved in the file)
scene.camera = ob_camera
scene.frame_start = 1; scene.frame_end = 250; scene.frame_set(1)
scene.render.engine = 'CYCLES'
scene.render.resolution_percentage = 50
scene.render.dither_intensity = 0.0
scene.cycles.use_denoising = False
scene.cycles.samples = 10
scene.cycles.sampling_pattern = 'TABULATED_SOBOL'
scene.cycles.light_sampling_threshold = 0.0
scene.cycles.use_adaptive_sampling = False
scene.cycles.use_light_tree = False
scene.cycles.blur_glossy = 0.0
scene.cycles.pixel_filter_type = 'GAUSSIAN'
scene.cycles.sample_clamp_indirect = 0.0
scene.view_settings.view_transform = 'Standard'
bpy.context.view_layer.update()
